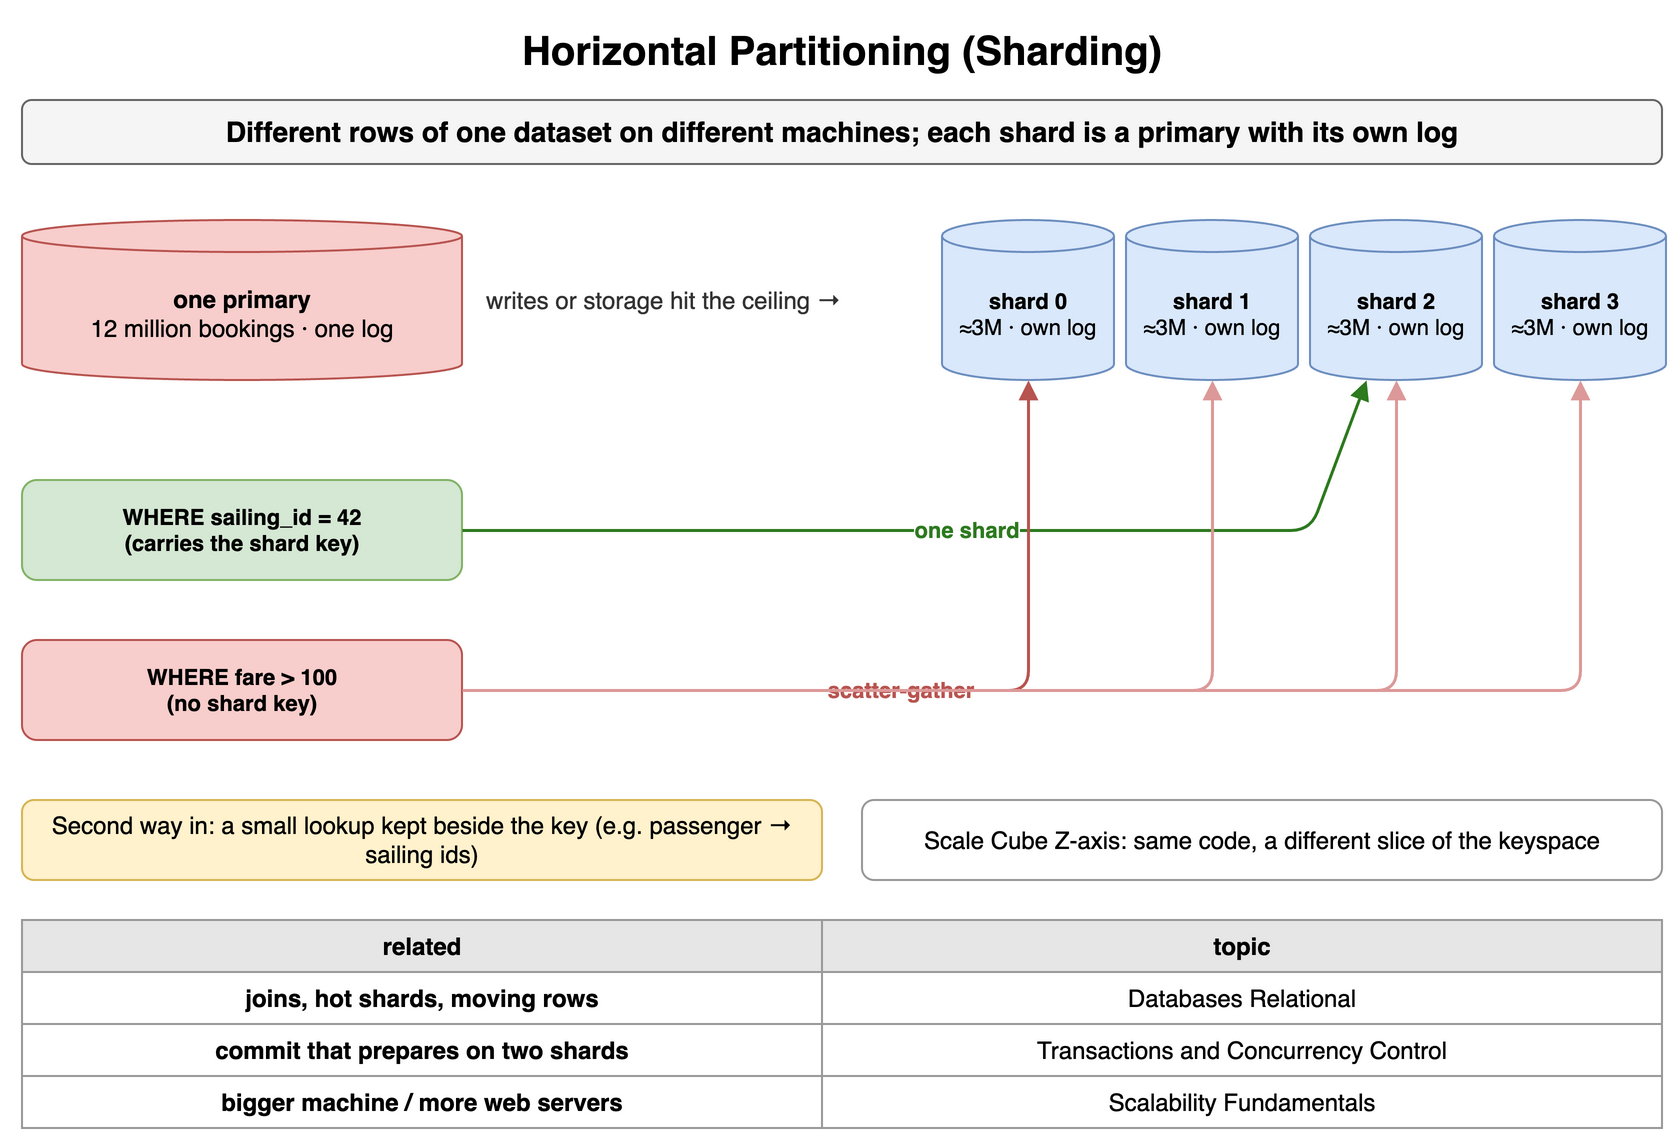

The diagram above was exported from draw.io. Its source (the exported page's mxGraphModel, read from the mxfile embedded in the PNG):
<mxGraphModel dx="900" dy="580" grid="1" gridSize="10" guides="1" tooltips="1" connect="1" arrows="1" fold="1" page="1" pageScale="1" pageWidth="900" pageHeight="580" math="0" shadow="0">
  <root>
    <mxCell id="0" />
    <mxCell id="1" parent="0" />
    <mxCell id="a1" value="Horizontal Partitioning (Sharding)" style="text;html=1;align=center;verticalAlign=middle;whiteSpace=wrap;fontSize=20;fontStyle=1;" vertex="1" parent="1">
      <mxGeometry x="40" y="10" width="820" height="30" as="geometry" />
    </mxCell>
    <mxCell id="a2" value="Different rows of one dataset on different machines; each shard is a primary with its own log" style="rounded=1;whiteSpace=wrap;html=1;fillColor=#f5f5f5;strokeColor=#666666;fontStyle=1;fontSize=14;" vertex="1" parent="1">
      <mxGeometry x="40" y="50" width="820" height="32" as="geometry" />
    </mxCell>
    <mxCell id="a3" value="one primary&lt;br&gt;&lt;span style='font-weight:normal'&gt;12 million bookings · one log&lt;/span&gt;" style="shape=cylinder3;whiteSpace=wrap;html=1;boundedLbl=1;backgroundOutline=1;size=8;fillColor=#f8cecc;strokeColor=#b85450;fontStyle=1;fontSize=12;" vertex="1" parent="1">
      <mxGeometry x="40" y="110" width="220" height="80" as="geometry" />
    </mxCell>
    <mxCell id="a4" value="writes or storage hit the ceiling →" style="text;html=1;whiteSpace=wrap;fontSize=11;align=left;verticalAlign=middle;fontSize=12;fontColor=#333333;" vertex="1" parent="1">
      <mxGeometry x="270" y="130" width="240" height="40" as="geometry" />
    </mxCell>
    <mxCell id="a5" value="shard 0&lt;br&gt;&lt;span style='font-weight:normal'&gt;≈3M · own log&lt;/span&gt;" style="shape=cylinder3;whiteSpace=wrap;html=1;boundedLbl=1;backgroundOutline=1;size=8;fillColor=#dae8fc;strokeColor=#6c8ebf;fontStyle=1;fontSize=11;" vertex="1" parent="1">
      <mxGeometry x="500" y="110" width="86" height="80" as="geometry" />
    </mxCell>
    <mxCell id="a6" value="shard 1&lt;br&gt;&lt;span style='font-weight:normal'&gt;≈3M · own log&lt;/span&gt;" style="shape=cylinder3;whiteSpace=wrap;html=1;boundedLbl=1;backgroundOutline=1;size=8;fillColor=#dae8fc;strokeColor=#6c8ebf;fontStyle=1;fontSize=11;" vertex="1" parent="1">
      <mxGeometry x="592" y="110" width="86" height="80" as="geometry" />
    </mxCell>
    <mxCell id="a7" value="shard 2&lt;br&gt;&lt;span style='font-weight:normal'&gt;≈3M · own log&lt;/span&gt;" style="shape=cylinder3;whiteSpace=wrap;html=1;boundedLbl=1;backgroundOutline=1;size=8;fillColor=#dae8fc;strokeColor=#6c8ebf;fontStyle=1;fontSize=11;" vertex="1" parent="1">
      <mxGeometry x="684" y="110" width="86" height="80" as="geometry" />
    </mxCell>
    <mxCell id="a8" value="shard 3&lt;br&gt;&lt;span style='font-weight:normal'&gt;≈3M · own log&lt;/span&gt;" style="shape=cylinder3;whiteSpace=wrap;html=1;boundedLbl=1;backgroundOutline=1;size=8;fillColor=#dae8fc;strokeColor=#6c8ebf;fontStyle=1;fontSize=11;" vertex="1" parent="1">
      <mxGeometry x="776" y="110" width="86" height="80" as="geometry" />
    </mxCell>
    <mxCell id="a9" value="WHERE sailing_id = 42&lt;br&gt;(carries the shard key)" style="rounded=1;whiteSpace=wrap;html=1;fillColor=#d5e8d4;strokeColor=#82b366;fontSize=11;align=center;fontStyle=1;" vertex="1" parent="1">
      <mxGeometry x="40" y="240" width="220" height="50" as="geometry" />
    </mxCell>
    <mxCell id="a10" value="one shard" style="endArrow=block;endSize=6;html=1;strokeWidth=1.5;strokeColor=#2d7a1f;fontSize=11;labelBackgroundColor=#ffffff;fontColor=#2d7a1f;fontStyle=1;" edge="1" parent="1" source="a9" target="a7">
      <mxGeometry relative="1" as="geometry">
        <Array as="points">
          <mxPoint x="684" y="265" />
        </Array>
      </mxGeometry>
    </mxCell>
    <mxCell id="a11" value="WHERE fare &gt; 100&lt;br&gt;(no shard key)" style="rounded=1;whiteSpace=wrap;html=1;fillColor=#f8cecc;strokeColor=#b85450;fontSize=11;align=center;fontStyle=1;" vertex="1" parent="1">
      <mxGeometry x="40" y="320" width="220" height="50" as="geometry" />
    </mxCell>
    <mxCell id="a12" value="scatter-gather" style="endArrow=block;endSize=6;html=1;strokeWidth=1.5;strokeColor=#b85450;fontSize=11;labelBackgroundColor=#ffffff;fontColor=#b85450;fontStyle=1;" edge="1" parent="1" source="a11" target="a5">
      <mxGeometry relative="1" as="geometry">
        <Array as="points">
          <mxPoint x="543" y="345" />
        </Array>
      </mxGeometry>
    </mxCell>
    <mxCell id="a13" value="" style="endArrow=block;endSize=6;html=1;strokeWidth=1.5;strokeColor=#d99;fontSize=11;labelBackgroundColor=#ffffff;" edge="1" parent="1" source="a11" target="a6">
      <mxGeometry relative="1" as="geometry">
        <Array as="points">
          <mxPoint x="635" y="345" />
        </Array>
      </mxGeometry>
    </mxCell>
    <mxCell id="a14" value="" style="endArrow=block;endSize=6;html=1;strokeWidth=1.5;strokeColor=#d99;fontSize=11;labelBackgroundColor=#ffffff;" edge="1" parent="1" source="a11" target="a7">
      <mxGeometry relative="1" as="geometry">
        <Array as="points">
          <mxPoint x="727" y="345" />
        </Array>
      </mxGeometry>
    </mxCell>
    <mxCell id="a15" value="" style="endArrow=block;endSize=6;html=1;strokeWidth=1.5;strokeColor=#d99;fontSize=11;labelBackgroundColor=#ffffff;" edge="1" parent="1" source="a11" target="a8">
      <mxGeometry relative="1" as="geometry">
        <Array as="points">
          <mxPoint x="819" y="345" />
        </Array>
      </mxGeometry>
    </mxCell>
    <mxCell id="a16" value="Second way in: a small lookup kept beside the key (e.g. passenger → sailing ids)" style="rounded=1;whiteSpace=wrap;html=1;fillColor=#fff2cc;strokeColor=#d6b656;fontSize=12;align=center;" vertex="1" parent="1">
      <mxGeometry x="40" y="400" width="400" height="40" as="geometry" />
    </mxCell>
    <mxCell id="a17" value="Scale Cube Z-axis: same code, a different slice of the keyspace" style="rounded=1;whiteSpace=wrap;html=1;fillColor=#ffffff;strokeColor=#999999;fontSize=12;align=center;" vertex="1" parent="1">
      <mxGeometry x="460" y="400" width="400" height="40" as="geometry" />
    </mxCell>
    <mxCell id="a18" value="related" style="whiteSpace=wrap;html=1;fillColor=#e6e6e6;strokeColor=#999999;fontStyle=1;fontSize=12;" vertex="1" parent="1">
      <mxGeometry x="40" y="460" width="400" height="26" as="geometry" />
    </mxCell>
    <mxCell id="a19" value="topic" style="whiteSpace=wrap;html=1;fillColor=#e6e6e6;strokeColor=#999999;fontStyle=1;fontSize=12;" vertex="1" parent="1">
      <mxGeometry x="440" y="460" width="420" height="26" as="geometry" />
    </mxCell>
    <mxCell id="a20" value="joins, hot shards, moving rows" style="whiteSpace=wrap;html=1;strokeColor=#999999;fontSize=12;fillColor=#ffffff;fontStyle=1;" vertex="1" parent="1">
      <mxGeometry x="40" y="486" width="400" height="26" as="geometry" />
    </mxCell>
    <mxCell id="a21" value="Databases Relational" style="whiteSpace=wrap;html=1;strokeColor=#999999;fontSize=12;fillColor=#ffffff;" vertex="1" parent="1">
      <mxGeometry x="440" y="486" width="420" height="26" as="geometry" />
    </mxCell>
    <mxCell id="a22" value="commit that prepares on two shards" style="whiteSpace=wrap;html=1;strokeColor=#999999;fontSize=12;fillColor=#ffffff;fontStyle=1;" vertex="1" parent="1">
      <mxGeometry x="40" y="512" width="400" height="26" as="geometry" />
    </mxCell>
    <mxCell id="a23" value="Transactions and Concurrency Control" style="whiteSpace=wrap;html=1;strokeColor=#999999;fontSize=12;fillColor=#ffffff;" vertex="1" parent="1">
      <mxGeometry x="440" y="512" width="420" height="26" as="geometry" />
    </mxCell>
    <mxCell id="a24" value="bigger machine / more web servers" style="whiteSpace=wrap;html=1;strokeColor=#999999;fontSize=12;fillColor=#ffffff;fontStyle=1;" vertex="1" parent="1">
      <mxGeometry x="40" y="538" width="400" height="26" as="geometry" />
    </mxCell>
    <mxCell id="a25" value="Scalability Fundamentals" style="whiteSpace=wrap;html=1;strokeColor=#999999;fontSize=12;fillColor=#ffffff;" vertex="1" parent="1">
      <mxGeometry x="440" y="538" width="420" height="26" as="geometry" />
    </mxCell>
  </root>
</mxGraphModel>